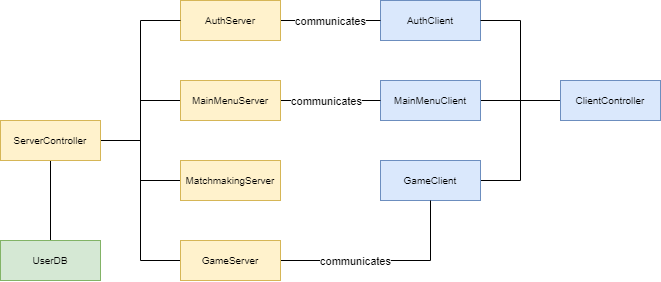

The diagram above was exported from draw.io. Its source (the exported page's mxGraphModel, read from the mxfile embedded in the PNG):
<mxGraphModel dx="875" dy="464" grid="1" gridSize="10" guides="1" tooltips="1" connect="1" arrows="1" fold="1" page="1" pageScale="1" pageWidth="850" pageHeight="1100" math="0" shadow="0">
  <root>
    <mxCell id="0" />
    <mxCell id="1" parent="0" />
    <mxCell id="Jjt09e3sbFeb7M7J-JlS-1" value="AuthClient" style="whiteSpace=wrap;html=1;align=center;fontSize=10;fillColor=#dae8fc;strokeColor=#6c8ebf;" vertex="1" parent="1">
      <mxGeometry x="1080" y="40" width="100" height="40" as="geometry" />
    </mxCell>
    <mxCell id="Jjt09e3sbFeb7M7J-JlS-26" style="edgeStyle=orthogonalEdgeStyle;rounded=0;orthogonalLoop=1;jettySize=auto;html=1;entryX=0;entryY=0.5;entryDx=0;entryDy=0;endArrow=none;endFill=0;" edge="1" parent="1" source="Jjt09e3sbFeb7M7J-JlS-2" target="Jjt09e3sbFeb7M7J-JlS-1">
      <mxGeometry relative="1" as="geometry" />
    </mxCell>
    <mxCell id="Jjt09e3sbFeb7M7J-JlS-29" value="communicates" style="edgeLabel;html=1;align=center;verticalAlign=middle;resizable=0;points=[];" vertex="1" connectable="0" parent="Jjt09e3sbFeb7M7J-JlS-26">
      <mxGeometry x="-0.0033" y="-1" relative="1" as="geometry">
        <mxPoint as="offset" />
      </mxGeometry>
    </mxCell>
    <mxCell id="Jjt09e3sbFeb7M7J-JlS-2" value="AuthServer" style="whiteSpace=wrap;html=1;align=center;fontSize=10;fillColor=#fff2cc;strokeColor=#d6b656;" vertex="1" parent="1">
      <mxGeometry x="880" y="40" width="100" height="40" as="geometry" />
    </mxCell>
    <mxCell id="Jjt09e3sbFeb7M7J-JlS-23" style="edgeStyle=orthogonalEdgeStyle;rounded=0;orthogonalLoop=1;jettySize=auto;html=1;entryX=1;entryY=0.5;entryDx=0;entryDy=0;endArrow=none;endFill=0;" edge="1" parent="1" source="Jjt09e3sbFeb7M7J-JlS-3" target="Jjt09e3sbFeb7M7J-JlS-5">
      <mxGeometry relative="1" as="geometry" />
    </mxCell>
    <mxCell id="Jjt09e3sbFeb7M7J-JlS-24" style="edgeStyle=orthogonalEdgeStyle;rounded=0;orthogonalLoop=1;jettySize=auto;html=1;entryX=1;entryY=0.5;entryDx=0;entryDy=0;endArrow=none;endFill=0;" edge="1" parent="1" source="Jjt09e3sbFeb7M7J-JlS-3" target="Jjt09e3sbFeb7M7J-JlS-8">
      <mxGeometry relative="1" as="geometry" />
    </mxCell>
    <mxCell id="Jjt09e3sbFeb7M7J-JlS-25" style="edgeStyle=orthogonalEdgeStyle;rounded=0;orthogonalLoop=1;jettySize=auto;html=1;entryX=1;entryY=0.5;entryDx=0;entryDy=0;endArrow=none;endFill=0;" edge="1" parent="1" source="Jjt09e3sbFeb7M7J-JlS-3" target="Jjt09e3sbFeb7M7J-JlS-1">
      <mxGeometry relative="1" as="geometry" />
    </mxCell>
    <mxCell id="Jjt09e3sbFeb7M7J-JlS-3" value="ClientController" style="whiteSpace=wrap;html=1;align=center;fontSize=10;fillColor=#dae8fc;strokeColor=#6c8ebf;" vertex="1" parent="1">
      <mxGeometry x="1260" y="120" width="100" height="40" as="geometry" />
    </mxCell>
    <mxCell id="Jjt09e3sbFeb7M7J-JlS-16" style="edgeStyle=orthogonalEdgeStyle;rounded=0;orthogonalLoop=1;jettySize=auto;html=1;exitX=0.5;exitY=1;exitDx=0;exitDy=0;startArrow=none;startFill=0;endArrow=none;endFill=0;" edge="1" parent="1" source="Jjt09e3sbFeb7M7J-JlS-4" target="Jjt09e3sbFeb7M7J-JlS-11">
      <mxGeometry relative="1" as="geometry" />
    </mxCell>
    <mxCell id="Jjt09e3sbFeb7M7J-JlS-19" style="edgeStyle=orthogonalEdgeStyle;rounded=0;orthogonalLoop=1;jettySize=auto;html=1;entryX=0;entryY=0.5;entryDx=0;entryDy=0;endArrow=none;endFill=0;" edge="1" parent="1" source="Jjt09e3sbFeb7M7J-JlS-4" target="Jjt09e3sbFeb7M7J-JlS-2">
      <mxGeometry relative="1" as="geometry" />
    </mxCell>
    <mxCell id="Jjt09e3sbFeb7M7J-JlS-20" style="edgeStyle=orthogonalEdgeStyle;rounded=0;orthogonalLoop=1;jettySize=auto;html=1;entryX=0;entryY=0.5;entryDx=0;entryDy=0;endArrow=none;endFill=0;" edge="1" parent="1" source="Jjt09e3sbFeb7M7J-JlS-4" target="Jjt09e3sbFeb7M7J-JlS-9">
      <mxGeometry relative="1" as="geometry" />
    </mxCell>
    <mxCell id="Jjt09e3sbFeb7M7J-JlS-21" style="edgeStyle=orthogonalEdgeStyle;rounded=0;orthogonalLoop=1;jettySize=auto;html=1;entryX=0;entryY=0.5;entryDx=0;entryDy=0;endArrow=none;endFill=0;" edge="1" parent="1" source="Jjt09e3sbFeb7M7J-JlS-4" target="Jjt09e3sbFeb7M7J-JlS-7">
      <mxGeometry relative="1" as="geometry" />
    </mxCell>
    <mxCell id="Jjt09e3sbFeb7M7J-JlS-22" style="edgeStyle=orthogonalEdgeStyle;rounded=0;orthogonalLoop=1;jettySize=auto;html=1;entryX=0;entryY=0.5;entryDx=0;entryDy=0;endArrow=none;endFill=0;" edge="1" parent="1" source="Jjt09e3sbFeb7M7J-JlS-4" target="Jjt09e3sbFeb7M7J-JlS-6">
      <mxGeometry relative="1" as="geometry" />
    </mxCell>
    <mxCell id="Jjt09e3sbFeb7M7J-JlS-4" value="ServerController" style="whiteSpace=wrap;html=1;align=center;fontSize=10;fillColor=#fff2cc;strokeColor=#d6b656;" vertex="1" parent="1">
      <mxGeometry x="700" y="160" width="100" height="40" as="geometry" />
    </mxCell>
    <mxCell id="Jjt09e3sbFeb7M7J-JlS-5" value="GameClient" style="whiteSpace=wrap;html=1;align=center;fontSize=10;fillColor=#dae8fc;strokeColor=#6c8ebf;" vertex="1" parent="1">
      <mxGeometry x="1080" y="200" width="100" height="40" as="geometry" />
    </mxCell>
    <mxCell id="Jjt09e3sbFeb7M7J-JlS-28" style="edgeStyle=orthogonalEdgeStyle;rounded=0;orthogonalLoop=1;jettySize=auto;html=1;entryX=0.5;entryY=1;entryDx=0;entryDy=0;endArrow=none;endFill=0;" edge="1" parent="1" source="Jjt09e3sbFeb7M7J-JlS-6" target="Jjt09e3sbFeb7M7J-JlS-5">
      <mxGeometry relative="1" as="geometry" />
    </mxCell>
    <mxCell id="Jjt09e3sbFeb7M7J-JlS-32" value="communicates" style="edgeLabel;html=1;align=center;verticalAlign=middle;resizable=0;points=[];" vertex="1" connectable="0" parent="Jjt09e3sbFeb7M7J-JlS-28">
      <mxGeometry x="-0.2952" y="-1" relative="1" as="geometry">
        <mxPoint as="offset" />
      </mxGeometry>
    </mxCell>
    <mxCell id="Jjt09e3sbFeb7M7J-JlS-6" value="GameServer" style="whiteSpace=wrap;html=1;align=center;fontSize=10;fillColor=#fff2cc;strokeColor=#d6b656;" vertex="1" parent="1">
      <mxGeometry x="880" y="280" width="100" height="40" as="geometry" />
    </mxCell>
    <mxCell id="Jjt09e3sbFeb7M7J-JlS-7" value="MatchmakingServer" style="whiteSpace=wrap;html=1;align=center;fontSize=10;fillColor=#fff2cc;strokeColor=#d6b656;" vertex="1" parent="1">
      <mxGeometry x="880" y="200" width="100" height="40" as="geometry" />
    </mxCell>
    <mxCell id="Jjt09e3sbFeb7M7J-JlS-8" value="MainMenuClient" style="whiteSpace=wrap;html=1;align=center;fontSize=10;fillColor=#dae8fc;strokeColor=#6c8ebf;" vertex="1" parent="1">
      <mxGeometry x="1080" y="120" width="100" height="40" as="geometry" />
    </mxCell>
    <mxCell id="Jjt09e3sbFeb7M7J-JlS-27" style="edgeStyle=orthogonalEdgeStyle;rounded=0;orthogonalLoop=1;jettySize=auto;html=1;endArrow=none;endFill=0;startArrow=none;startFill=0;" edge="1" parent="1" source="Jjt09e3sbFeb7M7J-JlS-9" target="Jjt09e3sbFeb7M7J-JlS-8">
      <mxGeometry relative="1" as="geometry" />
    </mxCell>
    <mxCell id="Jjt09e3sbFeb7M7J-JlS-30" value="communicates" style="edgeLabel;html=1;align=center;verticalAlign=middle;resizable=0;points=[];" vertex="1" connectable="0" parent="Jjt09e3sbFeb7M7J-JlS-27">
      <mxGeometry x="-0.0867" y="-1" relative="1" as="geometry">
        <mxPoint as="offset" />
      </mxGeometry>
    </mxCell>
    <mxCell id="Jjt09e3sbFeb7M7J-JlS-9" value="MainMenuServer" style="whiteSpace=wrap;html=1;align=center;fontSize=10;fillColor=#fff2cc;strokeColor=#d6b656;" vertex="1" parent="1">
      <mxGeometry x="880" y="120" width="100" height="40" as="geometry" />
    </mxCell>
    <mxCell id="Jjt09e3sbFeb7M7J-JlS-11" value="UserDB" style="whiteSpace=wrap;html=1;align=center;fontSize=10;fillColor=#d5e8d4;strokeColor=#82b366;" vertex="1" parent="1">
      <mxGeometry x="700" y="280" width="100" height="40" as="geometry" />
    </mxCell>
  </root>
</mxGraphModel>